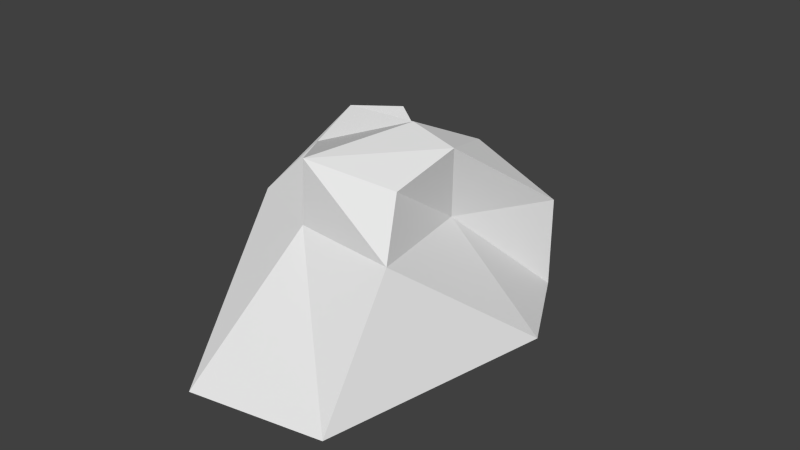 # Source: rock.blend  (saved by Blender 2.62.0; exported with 4.5.12 LTS)
import bpy
from mathutils import Matrix  # noqa: F401  (used for matrix-valued properties, if any)

bpy.ops.wm.read_factory_settings(use_empty=True)
scene = bpy.context.scene
scene.name = 'Scene'

# ---- collections
col_collection_1 = bpy.data.collections.new('Collection 1'); scene.collection.children.link(col_collection_1)
col_collection_1.hide_render = True
col_collection_1.hide_viewport = True
col_collection_2 = bpy.data.collections.new('Collection 2'); scene.collection.children.link(col_collection_2)
col_collection_3 = bpy.data.collections.new('Collection 3'); scene.collection.children.link(col_collection_3)
col_collection_3.hide_render = True
col_collection_3.hide_viewport = True
col_collection_4 = bpy.data.collections.new('Collection 4'); scene.collection.children.link(col_collection_4)
col_collection_4.hide_render = True
col_collection_4.hide_viewport = True

# ---- world
world_world = bpy.data.worlds.new('World'); scene.world = world_world
world_world.color = (0.05088, 0.05088, 0.05088)
world_world.use_sun_shadow = False
world_world.sun_shadow_jitter_overblur = 0.0
world_world.cycles.sampling_method = 'MANUAL'
world_world.cycles.sample_map_resolution = 256

# ---- meshes
me_cube = bpy.data.meshes.new('Cube')
me_cube.from_pydata([(1.0, 1.0, -1.0), (1.411, -2.015, -1.0), (-1.0, -1.122, -1.0), (-1.0, 1.0, -1.0), (0.4665, 0.4731, 1.997), (0.8018, -0.5349, 1.974), (-0.8019, -0.3035, 2.262), (-0.6446, 0.5619, 2.262), (0.4111, -2.274, -1.0), (1.524, 0.0, -1.0), (1.49e-07, 2.026, -1.0), (-1.472, 2.682e-07, -1.0), (0.8018, 0.004548, 2.262), (-1.387e-05, -0.7973, 2.262), (-0.8019, 0.004549, 2.262), (-1.323e-05, 0.8064, 2.262), (1.294, -0.9135, 1.055), (0.918, 0.917, 1.055), (-0.9125, -0.9135, 1.055), (-0.9125, 0.917, 1.055), (-1.354e-05, 0.004548, 2.752), (1.256, 0.001744, 1.055), (0.3791, -0.9853, 1.055), (-1.288, 0.001744, 1.055), (0.002784, 1.105, 1.055)], [], [(15, 7, 14, 20), (4, 15, 20, 12), (20, 14, 6, 13), (12, 20, 13, 5), (17, 4, 12, 21), (0, 17, 21, 9), (21, 12, 5, 16), (9, 21, 16, 1), (16, 5, 13, 22), (1, 16, 22, 8), (22, 13, 6, 18), (8, 22, 18, 2), (18, 6, 14, 23), (2, 18, 23, 11), (23, 14, 7, 19), (11, 23, 19, 3), (17, 0, 10, 24), (4, 17, 24, 15), (24, 10, 3, 19), (15, 24, 19, 7)])
_uv = me_cube.uv_layers.new(name='UVMap')
_uv.uv.foreach_set('vector', [0.8453, 0.3683, 0.9248, 0.6009, 0.7932, 0.7823, 0.5787, 0.53, 0.6458, 0.1809, 0.8453, 0.3683, 0.5787, 0.53, 0.3876, 0.2803, 0.5787, 0.53, 0.7932, 0.7823, 0.6986, 0.8645, 0.3097, 0.7745, 0.3876, 0.2803, 0.5787, 0.53, 0.3097, 0.7745, 0.1577, 0.3852, 0.6854, -0.2189, 0.6458, 0.1809, 0.3876, 0.2803, 0.1542, -0.09207, 0.741, -1.036, 0.6854, -0.2189, 0.1542, -0.09207, -0.3128, -0.716, 0.1542, -0.09207, 0.3876, 0.2803, 0.1577, 0.3852, -0.2016, 0.3916, -0.3128, -0.716, 0.1542, -0.09207, -0.2016, 0.3916, -1.171, 0.924, -0.2016, 0.3916, 0.1577, 0.3852, 0.3097, 0.7745, -0.1671, 1.17, -1.171, 0.924, -0.2016, 0.3916, -0.1671, 1.17, -0.5733, 1.747, -0.1671, 1.17, 0.3097, 0.7745, 0.6986, 0.8645, 0.5805, 1.343, -0.5733, 1.747, -0.1671, 1.17, 0.5805, 1.343, 0.5874, 1.986, 0.5805, 1.343, 0.6986, 0.8645, 0.7932, 0.7823, 1.085, 1.094, 0.5874, 1.986, 0.5805, 1.343, 1.085, 1.094, 1.541, 1.632, 1.085, 1.094, 0.7932, 0.7823, 0.9248, 0.6009, 1.325, 0.6297, 1.541, 1.632, 1.085, 1.094, 1.325, 0.6297, 2.091, 0.7934, 0.6854, -0.2189, 0.741, -1.036, 2.091, -0.5892, 1.249, 0.03963, 0.6458, 0.1809, 0.6854, -0.2189, 1.249, 0.03963, 0.8453, 0.3683, 1.249, 0.03963, 2.091, -0.5892, 2.091, 0.7934, 1.325, 0.6297, 0.8453, 0.3683, 1.249, 0.03963, 1.325, 0.6297, 0.9248, 0.6009])
me_cube.use_remesh_preserve_volume = False
me_cube.use_remesh_preserve_attributes = False
me_cube.use_mirror_vertex_groups = False
me_cube.update()
me_cube_001 = bpy.data.meshes.new('Cube.001')
me_cube_001.from_pydata([(1.03, 1.033, -1.03), (1.03, -2.635, -1.03), (-1.492, -1.153, -1.03), (-1.03, 1.033, -1.03), (0.4355, 0.4415, 0.7394), (0.5455, -1.019, 0.6947), (-0.99, -0.4927, 0.6329), (-0.6598, 0.5291, 0.8063), (-0.4621, -2.903, -1.03), (1.57, 0.00282, -1.03), (0.0002537, 2.089, -1.03), (-1.515, 0.00282, -1.03), (0.647, -0.267, 0.9268), (-0.3738, -1.334, 0.8914), (-0.8744, -0.09015, 0.9493), (-0.0244, 0.469, 0.1025), (0.816, -1.492, 0.1777), (1.03, 1.033, -0.00037), (-1.303, -0.9551, 0.1568), (-1.03, 1.033, -0.00037), (0.07825, -0.2034, 1.042), (0.5016, -0.08956, 0.06311), (-0.3575, -1.393, 0.1956), (-1.396, -0.07121, 0.08293), (0.0002538, 1.245, -0.00037)], [], [(15, 7, 14, 20), (4, 15, 20, 12), (20, 14, 6, 13), (12, 20, 13, 5), (17, 4, 12, 21), (0, 17, 21, 9), (21, 12, 5, 16), (9, 21, 16, 1), (16, 5, 13, 22), (1, 16, 22, 8), (22, 13, 6, 18), (8, 22, 18, 2), (18, 6, 14, 23), (2, 18, 23, 11), (23, 14, 7, 19), (11, 23, 19, 3), (17, 0, 10, 24), (4, 17, 24, 15), (24, 10, 3, 19), (15, 24, 19, 7)])
_uv = me_cube_001.uv_layers.new(name='UVMap')
_uv.uv.foreach_set('vector', [0.9231, 0.3467, 1.019, 0.6262, 0.8604, 0.8442, 0.6027, 0.541, 0.6833, 0.1215, 0.9231, 0.3467, 0.6027, 0.541, 0.373, 0.241, 0.6027, 0.541, 0.8604, 0.8442, 0.7468, 0.943, 0.2793, 0.8348, 0.373, 0.241, 0.6027, 0.541, 0.2793, 0.8348, 0.09674, 0.367, 0.7309, -0.359, 0.6833, 0.1215, 0.373, 0.241, 0.09256, -0.2065, 0.7977, -1.341, 0.7309, -0.359, 0.09256, -0.2065, -0.4687, -0.9564, 0.09256, -0.2065, 0.373, 0.241, 0.09674, 0.367, -0.3351, 0.3747, -0.4687, -0.9564, 0.09256, -0.2065, -0.3351, 0.3747, -1.5, 1.015, -0.3351, 0.3747, 0.09674, 0.367, 0.2793, 0.8348, -0.2936, 1.31, -1.5, 1.015, -0.3351, 0.3747, -0.2936, 1.31, -0.7818, 2.004, -0.2936, 1.31, 0.2793, 0.8348, 0.7468, 0.943, 0.6049, 1.518, -0.7818, 2.004, -0.2936, 1.31, 0.6049, 1.518, 0.6131, 2.291, 0.6049, 1.518, 0.7468, 0.943, 0.8604, 0.8442, 1.211, 1.218, 0.6131, 2.291, 0.6049, 1.518, 1.211, 1.218, 1.759, 1.865, 1.211, 1.218, 0.8604, 0.8442, 1.019, 0.6262, 1.499, 0.6608, 1.759, 1.865, 1.211, 1.218, 1.499, 0.6608, 2.42, 0.8576, 0.7309, -0.359, 0.7977, -1.341, 2.42, -0.8039, 1.408, -0.04826, 0.6833, 0.1215, 0.7309, -0.359, 1.408, -0.04826, 0.9231, 0.3467, 1.408, -0.04826, 2.42, -0.8039, 2.42, 0.8576, 1.499, 0.6608, 0.9231, 0.3467, 1.408, -0.04826, 1.499, 0.6608, 1.019, 0.6262])
me_cube_001.use_remesh_preserve_volume = False
me_cube_001.use_remesh_preserve_attributes = False
me_cube_001.use_mirror_vertex_groups = False
me_cube_001.update()
me_cube_002 = bpy.data.meshes.new('Cube.002')
me_cube_002.from_pydata([(1.03, 1.948, -1.03), (1.03, -2.635, -1.03), (-1.62, -1.153, -1.007), (-1.616, 1.033, -1.03), (0.5995, 0.6047, -0.09802), (0.4392, -0.6842, 0.1549), (-0.9617, -0.3928, 0.1638), (-0.8277, 0.7187, -0.01091), (-0.4621, -2.903, -1.03), (1.57, 0.00282, -1.03), (0.0002537, 2.353, -1.03), (-1.641, 0.00282, -0.9979), (0.8083, -0.4434, 0.2431), (-0.4621, -0.4457, -0.06523), (-1.03, 0.00282, 0.3193), (0.0002538, 1.033, -0.01091), (1.03, -1.59, -0.5044), (1.03, 1.033, -0.5044), (-1.411, -1.027, -0.5244), (-1.03, 1.033, -0.5044), (0.0002534, 0.00282, 0.3193), (1.41, 0.00282, -0.5044), (-0.4621, -2.018, -0.5044), (-1.375, 0.00282, -0.54), (0.0002538, 1.245, -0.00037)], [], [(15, 7, 14, 20), (4, 15, 20, 12), (20, 14, 6, 13), (12, 20, 13, 5), (17, 4, 12, 21), (0, 17, 21, 9), (21, 12, 5, 16), (9, 21, 16, 1), (16, 5, 13, 22), (1, 16, 22, 8), (22, 13, 6, 18), (8, 22, 18, 2), (18, 6, 14, 23), (2, 18, 23, 11), (23, 14, 7, 19), (11, 23, 19, 3), (17, 0, 10, 24), (4, 17, 24, 15), (24, 10, 3, 19), (15, 24, 19, 7)])
_uv = me_cube_002.uv_layers.new(name='UVMap')
_uv.uv.foreach_set('vector', [0.9231, 0.3467, 1.019, 0.6262, 0.8604, 0.8442, 0.6027, 0.541, 0.6833, 0.1215, 0.9231, 0.3467, 0.6027, 0.541, 0.373, 0.241, 0.6027, 0.541, 0.8604, 0.8442, 0.7468, 0.943, 0.2793, 0.8348, 0.373, 0.241, 0.6027, 0.541, 0.2793, 0.8348, 0.09674, 0.367, 0.7309, -0.359, 0.6833, 0.1215, 0.373, 0.241, 0.09256, -0.2065, 0.7977, -1.341, 0.7309, -0.359, 0.09256, -0.2065, -0.4687, -0.9564, 0.09256, -0.2065, 0.373, 0.241, 0.09674, 0.367, -0.3351, 0.3747, -0.4687, -0.9564, 0.09256, -0.2065, -0.3351, 0.3747, -1.5, 1.015, -0.3351, 0.3747, 0.09674, 0.367, 0.2793, 0.8348, -0.2936, 1.31, -1.5, 1.015, -0.3351, 0.3747, -0.2936, 1.31, -0.7818, 2.004, -0.2936, 1.31, 0.2793, 0.8348, 0.7468, 0.943, 0.6049, 1.518, -0.7818, 2.004, -0.2936, 1.31, 0.6049, 1.518, 0.6131, 2.291, 0.6049, 1.518, 0.7468, 0.943, 0.8604, 0.8442, 1.211, 1.218, 0.6131, 2.291, 0.6049, 1.518, 1.211, 1.218, 1.759, 1.865, 1.211, 1.218, 0.8604, 0.8442, 1.019, 0.6262, 1.499, 0.6608, 1.759, 1.865, 1.211, 1.218, 1.499, 0.6608, 2.42, 0.8576, 0.7309, -0.359, 0.7977, -1.341, 2.42, -0.8039, 1.408, -0.04826, 0.6833, 0.1215, 0.7309, -0.359, 1.408, -0.04826, 0.9231, 0.3467, 1.408, -0.04826, 2.42, -0.8039, 2.42, 0.8576, 1.499, 0.6608, 0.9231, 0.3467, 1.408, -0.04826, 1.499, 0.6608, 1.019, 0.6262])
me_cube_002.use_remesh_preserve_volume = False
me_cube_002.use_remesh_preserve_attributes = False
me_cube_002.use_mirror_vertex_groups = False
me_cube_002.update()
me_cube_003 = bpy.data.meshes.new('Cube.003')
me_cube_003.from_pydata([(0.4829, 0.2766, -0.2633), (0.4829, -0.2627, -0.2683), (-0.4798, -0.2973, -0.1465), (-0.4798, 0.2232, -0.2044), (0.4829, 0.3576, 0.3558), (0.2759, -0.2939, 0.471), (-0.4798, -0.1053, 0.471), (-0.4798, 0.3029, 0.2433), (0.001517, -0.3474, -0.294), (0.4829, -0.002333, -0.3865), (0.001517, 0.2993, -0.3536), (-0.4798, -0.002332, -0.3272), (0.4829, -0.002333, 0.471), (0.001517, -0.3167, 0.471), (-0.4798, -0.002333, 0.471), (0.001517, 0.3961, 0.471), (0.4829, -0.3709, -0.01039), (0.4829, 0.479, -0.01039), (-0.4798, -0.3144, -0.01039), (-0.4798, 0.2584, -0.01039), (0.001517, -0.002333, -0.4917), (0.001517, -0.002333, 0.5561), (0.6775, -0.002333, -0.01039), (0.001517, -0.4837, -0.01039), (-0.6768, -0.002333, -0.01039), (0.001517, 0.479, -0.01039)], [], [(9, 1, 8, 20), (0, 9, 20, 10), (20, 8, 2, 11), (10, 20, 11, 3), (15, 7, 14, 21), (4, 15, 21, 12), (21, 14, 6, 13), (12, 21, 13, 5), (17, 4, 12, 22), (0, 17, 22, 9), (22, 12, 5, 16), (9, 22, 16, 1), (16, 5, 13, 23), (1, 16, 23, 8), (23, 13, 6, 18), (8, 23, 18, 2), (18, 6, 14, 24), (2, 18, 24, 11), (24, 14, 7, 19), (11, 24, 19, 3), (17, 0, 10, 25), (4, 17, 25, 15), (25, 10, 3, 19), (15, 25, 19, 7)])
_uv = me_cube_003.uv_layers.new(name='UVMap')
_uv.uv.foreach_set('vector', [1.717, 0.4378, 1.491, 0.6211, 1.109, 0.2145, 1.607, -0.07194, 1.984, 0.5065, 1.717, 0.4378, 1.607, -0.07194, 2.186, 0.007576, 1.607, -0.07194, 1.109, 0.2145, 0.507, -0.03832, 0.2771, -0.2955, 2.186, 0.007576, 1.607, -0.07194, 2.352, -0.4431, 3.119, -0.2154, -0.4943, 0.8608, -0.2247, 0.2419, 0.02646, 0.5512, -0.07295, 1.04, -0.9794, 1.145, -0.4943, 0.8608, -0.07295, 1.04, -1.15, 1.347, -0.07295, 1.04, 0.02646, 0.5512, 0.1065, 0.5741, 0.4106, 1.019, 2.21, 1.347, -0.07295, 1.04, 0.4106, 1.019, 0.6731, 1.241, -1.138, 0.7299, -0.9794, 1.145, -1.15, 1.347, -1.575, 0.9978, -1.377, 0.5065, -1.138, 0.7299, -1.575, 0.9978, -1.643, 0.4378, 1.785, 0.9978, 2.21, 1.347, 0.6731, 1.241, 1.347, 0.9187, 1.717, 0.4378, 1.785, 0.9978, 1.347, 0.9187, 1.491, 0.6211, 1.347, 0.9187, 0.6731, 1.241, 0.4106, 1.019, 0.8773, 0.5457, 1.491, 0.6211, 1.347, 0.9187, 0.8773, 0.5457, 1.109, 0.2145, 0.8773, 0.5457, 0.4106, 1.019, 0.1065, 0.5741, 0.4402, 0.1099, 1.109, 0.2145, 0.8773, 0.5457, 0.4402, 0.1099, 0.507, -0.03832, 0.4402, 0.1099, 0.1065, 0.5741, 0.02646, 0.5512, 0.1049, -0.1223, 0.507, -0.03832, 0.4402, 0.1099, 0.1049, -0.1223, 0.2771, -0.2955, 0.1049, -0.1223, 0.02646, 0.5512, -0.2247, 0.2419, -0.2319, -0.01737, 0.2771, -0.2955, 0.1049, -0.1223, -0.2319, -0.01737, -0.2413, -0.2154, -1.138, 0.7299, -1.377, 0.5065, -1.174, 0.007576, -0.8028, 0.3317, -0.9794, 1.145, -1.138, 0.7299, -0.8028, 0.3317, -0.4943, 0.8608, -0.8028, 0.3317, -1.174, 0.007576, -0.2413, -0.2154, -0.2319, -0.01737, -0.4943, 0.8608, -0.8028, 0.3317, -0.2319, -0.01737, -0.2247, 0.2419])
me_cube_003.use_remesh_preserve_volume = False
me_cube_003.use_remesh_preserve_attributes = False
me_cube_003.use_mirror_vertex_groups = False
me_cube_003.update()

# ---- objects
ob_rock1 = bpy.data.objects.new('rock1', me_cube)
ob_rock2 = bpy.data.objects.new('rock2', me_cube_001)
ob_rock3 = bpy.data.objects.new('rock3', me_cube_002)
ob_itemrock = bpy.data.objects.new('itemrock', me_cube_003)

# ---- transforms, parenting, visibility, modifiers, constraints
ob_rock1.location = (0.0, 0.0, 1.0)
ob_rock1.lineart.crease_threshold = 0.0
ob_rock2.location = (0.0, 0.0, 1.0)
ob_rock2.lineart.crease_threshold = 0.0
ob_rock3.location = (0.0, 0.0, 0.8052)
ob_rock3.scale = (0.7993, 0.7993, 0.7993)
ob_rock3.lineart.crease_threshold = 0.0
ob_itemrock.location = (-0.01858, 0.002995, -2.164)
ob_itemrock.scale = (2.16, 2.16, 2.16)
ob_itemrock.lineart.crease_threshold = 0.0

# ---- collection membership
col_collection_1.objects.link(ob_rock1)
col_collection_2.objects.link(ob_rock2)
col_collection_3.objects.link(ob_rock3)
col_collection_4.objects.link(ob_itemrock)

# ---- scene / render settings (as saved in the file)
scene.frame_start = 1; scene.frame_end = 250; scene.frame_set(1)
scene.render.engine = 'BLENDER_EEVEE_NEXT'
scene.render.image_settings.color_mode = 'RGB'
scene.render.image_settings.compression = 90
scene.render.resolution_percentage = 50
scene.render.dither_intensity = 0.0
scene.render.bake_margin = 2
scene.render.bake_bias = 0.0
scene.cycles.use_denoising = False
scene.cycles.samples = 10
scene.cycles.sampling_pattern = 'TABULATED_SOBOL'
scene.cycles.light_sampling_threshold = 0.0
scene.cycles.use_adaptive_sampling = False
scene.cycles.use_light_tree = False
scene.cycles.blur_glossy = 0.0
scene.cycles.volume_bounces = 1
scene.cycles.pixel_filter_type = 'GAUSSIAN'
scene.cycles.sample_clamp_indirect = 0.0
scene.view_settings.view_transform = 'Standard'
bpy.context.view_layer.update()

# ---- added for rendering (the .blend has no active camera and no usable light): camera, sun
cam_auto = bpy.data.cameras.new('AutoCamera')
cam_auto.lens = 50.0
cam_auto.sensor_width = 36.0
cam_auto.clip_end = 1000.0
ob_auto_camera = bpy.data.objects.new('AutoCamera', cam_auto)
scene.collection.objects.link(ob_auto_camera)
ob_auto_camera.location = (6.65082, -8.29887, 6.21003)
ob_auto_camera.rotation_euler = (1.09748, -7.21219e-08, 0.694738)
scene.camera = ob_auto_camera
light_auto_sun = bpy.data.lights.new('AutoSun', 'SUN')
light_auto_sun.energy = 3.0
light_auto_sun.angle = 0.0523599
ob_auto_sun = bpy.data.objects.new('AutoSun', light_auto_sun)
scene.collection.objects.link(ob_auto_sun)
ob_auto_sun.rotation_euler = (0.872665, 0.174533, 0.523599)
bpy.context.view_layer.update()
